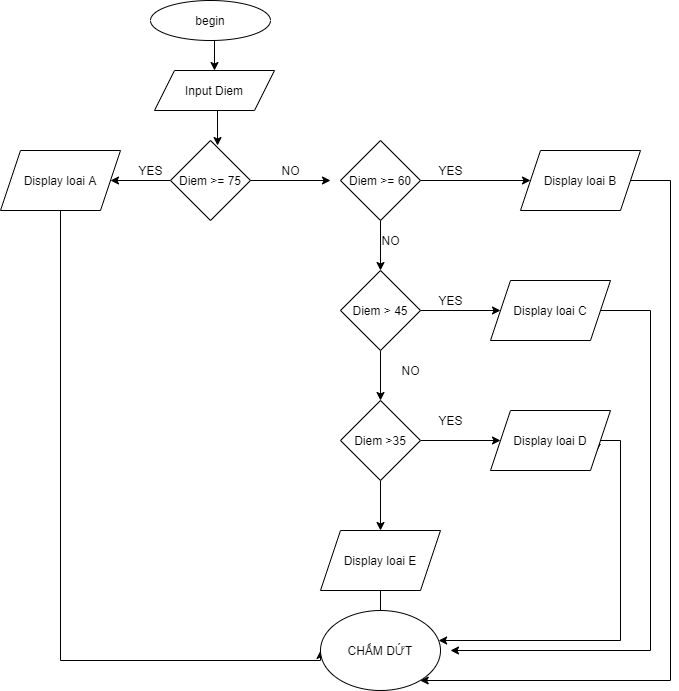

The diagram above was exported from draw.io. Its source (the exported page's mxGraphModel, read from the mxfile embedded in the PNG):
<mxGraphModel dx="1064" dy="412" grid="1" gridSize="10" guides="1" tooltips="1" connect="1" arrows="1" fold="1" page="1" pageScale="1" pageWidth="827" pageHeight="1169" math="0" shadow="0">
  <root>
    <mxCell id="WIyWlLk6GJQsqaUBKTNV-0" />
    <mxCell id="WIyWlLk6GJQsqaUBKTNV-1" parent="WIyWlLk6GJQsqaUBKTNV-0" />
    <mxCell id="uFVlsEc_502d1AcGrUBT-13" style="edgeStyle=orthogonalEdgeStyle;rounded=0;orthogonalLoop=1;jettySize=auto;html=1;exitX=0.5;exitY=1;exitDx=0;exitDy=0;entryX=0.5;entryY=0;entryDx=0;entryDy=0;" parent="WIyWlLk6GJQsqaUBKTNV-1" source="uFVlsEc_502d1AcGrUBT-8" target="uFVlsEc_502d1AcGrUBT-9" edge="1">
      <mxGeometry relative="1" as="geometry" />
    </mxCell>
    <mxCell id="uFVlsEc_502d1AcGrUBT-8" value="&lt;font style=&quot;vertical-align: inherit&quot;&gt;&lt;font style=&quot;vertical-align: inherit&quot;&gt;begin&lt;/font&gt;&lt;/font&gt;" style="ellipse;whiteSpace=wrap;html=1;" parent="WIyWlLk6GJQsqaUBKTNV-1" vertex="1">
      <mxGeometry x="290" y="60" width="120" height="40" as="geometry" />
    </mxCell>
    <mxCell id="uFVlsEc_502d1AcGrUBT-15" style="edgeStyle=orthogonalEdgeStyle;rounded=0;orthogonalLoop=1;jettySize=auto;html=1;exitX=0.5;exitY=1;exitDx=0;exitDy=0;entryX=0.588;entryY=0.063;entryDx=0;entryDy=0;entryPerimeter=0;" parent="WIyWlLk6GJQsqaUBKTNV-1" source="uFVlsEc_502d1AcGrUBT-9" target="uFVlsEc_502d1AcGrUBT-10" edge="1">
      <mxGeometry relative="1" as="geometry" />
    </mxCell>
    <mxCell id="uFVlsEc_502d1AcGrUBT-9" value="&lt;font style=&quot;vertical-align: inherit&quot;&gt;&lt;font style=&quot;vertical-align: inherit&quot;&gt;Input Diem&lt;/font&gt;&lt;/font&gt;" style="shape=parallelogram;perimeter=parallelogramPerimeter;whiteSpace=wrap;html=1;fixedSize=1;" parent="WIyWlLk6GJQsqaUBKTNV-1" vertex="1">
      <mxGeometry x="294" y="130" width="120" height="40" as="geometry" />
    </mxCell>
    <mxCell id="uFVlsEc_502d1AcGrUBT-16" style="edgeStyle=orthogonalEdgeStyle;rounded=0;orthogonalLoop=1;jettySize=auto;html=1;exitX=0;exitY=0.5;exitDx=0;exitDy=0;" parent="WIyWlLk6GJQsqaUBKTNV-1" source="uFVlsEc_502d1AcGrUBT-10" target="uFVlsEc_502d1AcGrUBT-12" edge="1">
      <mxGeometry relative="1" as="geometry" />
    </mxCell>
    <mxCell id="uFVlsEc_502d1AcGrUBT-22" style="edgeStyle=orthogonalEdgeStyle;rounded=0;orthogonalLoop=1;jettySize=auto;html=1;exitX=1;exitY=0.5;exitDx=0;exitDy=0;" parent="WIyWlLk6GJQsqaUBKTNV-1" source="uFVlsEc_502d1AcGrUBT-10" edge="1">
      <mxGeometry relative="1" as="geometry">
        <mxPoint x="470" y="240" as="targetPoint" />
      </mxGeometry>
    </mxCell>
    <mxCell id="uFVlsEc_502d1AcGrUBT-10" value="&lt;font style=&quot;vertical-align: inherit&quot;&gt;&lt;font style=&quot;vertical-align: inherit&quot;&gt;Diem &amp;gt;= 75&lt;/font&gt;&lt;/font&gt;" style="rhombus;whiteSpace=wrap;html=1;" parent="WIyWlLk6GJQsqaUBKTNV-1" vertex="1">
      <mxGeometry x="310" y="200" width="80" height="80" as="geometry" />
    </mxCell>
    <mxCell id="uFVlsEc_502d1AcGrUBT-26" style="edgeStyle=orthogonalEdgeStyle;rounded=0;orthogonalLoop=1;jettySize=auto;html=1;exitX=1;exitY=0.5;exitDx=0;exitDy=0;" parent="WIyWlLk6GJQsqaUBKTNV-1" source="uFVlsEc_502d1AcGrUBT-11" target="uFVlsEc_502d1AcGrUBT-25" edge="1">
      <mxGeometry relative="1" as="geometry" />
    </mxCell>
    <mxCell id="uFVlsEc_502d1AcGrUBT-28" style="edgeStyle=orthogonalEdgeStyle;rounded=0;orthogonalLoop=1;jettySize=auto;html=1;exitX=0.5;exitY=1;exitDx=0;exitDy=0;entryX=0.5;entryY=0;entryDx=0;entryDy=0;" parent="WIyWlLk6GJQsqaUBKTNV-1" source="uFVlsEc_502d1AcGrUBT-11" target="uFVlsEc_502d1AcGrUBT-24" edge="1">
      <mxGeometry relative="1" as="geometry" />
    </mxCell>
    <mxCell id="uFVlsEc_502d1AcGrUBT-11" value="&lt;font style=&quot;vertical-align: inherit&quot;&gt;&lt;font style=&quot;vertical-align: inherit&quot;&gt;Diem &amp;gt;= 60&lt;/font&gt;&lt;/font&gt;" style="rhombus;whiteSpace=wrap;html=1;" parent="WIyWlLk6GJQsqaUBKTNV-1" vertex="1">
      <mxGeometry x="480" y="200" width="80" height="80" as="geometry" />
    </mxCell>
    <mxCell id="uFVlsEc_502d1AcGrUBT-55" style="edgeStyle=orthogonalEdgeStyle;rounded=0;orthogonalLoop=1;jettySize=auto;html=1;exitX=0.5;exitY=1;exitDx=0;exitDy=0;entryX=0;entryY=0.5;entryDx=0;entryDy=0;" parent="WIyWlLk6GJQsqaUBKTNV-1" source="uFVlsEc_502d1AcGrUBT-12" target="uFVlsEc_502d1AcGrUBT-48" edge="1">
      <mxGeometry relative="1" as="geometry">
        <mxPoint x="420" y="720" as="targetPoint" />
        <Array as="points">
          <mxPoint x="200" y="720" />
          <mxPoint x="460" y="720" />
        </Array>
      </mxGeometry>
    </mxCell>
    <mxCell id="uFVlsEc_502d1AcGrUBT-12" value="&lt;font style=&quot;vertical-align: inherit&quot;&gt;&lt;font style=&quot;vertical-align: inherit&quot;&gt;Display loai A&lt;/font&gt;&lt;/font&gt;" style="shape=parallelogram;perimeter=parallelogramPerimeter;whiteSpace=wrap;html=1;fixedSize=1;" parent="WIyWlLk6GJQsqaUBKTNV-1" vertex="1">
      <mxGeometry x="140" y="210" width="120" height="60" as="geometry" />
    </mxCell>
    <mxCell id="uFVlsEc_502d1AcGrUBT-18" value="&lt;font style=&quot;vertical-align: inherit&quot;&gt;&lt;font style=&quot;vertical-align: inherit&quot;&gt;YES&lt;/font&gt;&lt;/font&gt;" style="text;html=1;align=center;verticalAlign=middle;resizable=0;points=[];autosize=1;strokeColor=none;fillColor=none;" parent="WIyWlLk6GJQsqaUBKTNV-1" vertex="1">
      <mxGeometry x="270" y="220" width="40" height="20" as="geometry" />
    </mxCell>
    <mxCell id="uFVlsEc_502d1AcGrUBT-23" value="&lt;font style=&quot;vertical-align: inherit&quot;&gt;&lt;font style=&quot;vertical-align: inherit&quot;&gt;NO&lt;/font&gt;&lt;/font&gt;" style="text;html=1;align=center;verticalAlign=middle;resizable=0;points=[];autosize=1;strokeColor=none;fillColor=none;" parent="WIyWlLk6GJQsqaUBKTNV-1" vertex="1">
      <mxGeometry x="415" y="220" width="30" height="20" as="geometry" />
    </mxCell>
    <mxCell id="uFVlsEc_502d1AcGrUBT-35" style="edgeStyle=orthogonalEdgeStyle;rounded=0;orthogonalLoop=1;jettySize=auto;html=1;exitX=0.5;exitY=1;exitDx=0;exitDy=0;entryX=0.5;entryY=0;entryDx=0;entryDy=0;" parent="WIyWlLk6GJQsqaUBKTNV-1" source="uFVlsEc_502d1AcGrUBT-24" target="uFVlsEc_502d1AcGrUBT-31" edge="1">
      <mxGeometry relative="1" as="geometry" />
    </mxCell>
    <mxCell id="uFVlsEc_502d1AcGrUBT-49" style="edgeStyle=orthogonalEdgeStyle;rounded=0;orthogonalLoop=1;jettySize=auto;html=1;exitX=1;exitY=0.5;exitDx=0;exitDy=0;entryX=0;entryY=0.5;entryDx=0;entryDy=0;" parent="WIyWlLk6GJQsqaUBKTNV-1" source="uFVlsEc_502d1AcGrUBT-24" target="uFVlsEc_502d1AcGrUBT-30" edge="1">
      <mxGeometry relative="1" as="geometry" />
    </mxCell>
    <mxCell id="uFVlsEc_502d1AcGrUBT-24" value="&lt;font style=&quot;vertical-align: inherit&quot;&gt;&lt;font style=&quot;vertical-align: inherit&quot;&gt;Diem &amp;gt; 45&lt;/font&gt;&lt;/font&gt;" style="rhombus;whiteSpace=wrap;html=1;" parent="WIyWlLk6GJQsqaUBKTNV-1" vertex="1">
      <mxGeometry x="480" y="330" width="80" height="80" as="geometry" />
    </mxCell>
    <mxCell id="uFVlsEc_502d1AcGrUBT-43" style="edgeStyle=orthogonalEdgeStyle;rounded=0;orthogonalLoop=1;jettySize=auto;html=1;exitX=1;exitY=0.5;exitDx=0;exitDy=0;" parent="WIyWlLk6GJQsqaUBKTNV-1" source="uFVlsEc_502d1AcGrUBT-25" target="uFVlsEc_502d1AcGrUBT-48" edge="1">
      <mxGeometry relative="1" as="geometry">
        <mxPoint x="600" y="740" as="targetPoint" />
        <Array as="points">
          <mxPoint x="810" y="240" />
          <mxPoint x="810" y="740" />
        </Array>
      </mxGeometry>
    </mxCell>
    <mxCell id="uFVlsEc_502d1AcGrUBT-25" value="&lt;font style=&quot;vertical-align: inherit&quot;&gt;&lt;font style=&quot;vertical-align: inherit&quot;&gt;Display loai B&lt;/font&gt;&lt;/font&gt;" style="shape=parallelogram;perimeter=parallelogramPerimeter;whiteSpace=wrap;html=1;fixedSize=1;" parent="WIyWlLk6GJQsqaUBKTNV-1" vertex="1">
      <mxGeometry x="660" y="210" width="120" height="60" as="geometry" />
    </mxCell>
    <mxCell id="uFVlsEc_502d1AcGrUBT-27" value="&lt;font style=&quot;vertical-align: inherit&quot;&gt;&lt;font style=&quot;vertical-align: inherit&quot;&gt;YES&lt;/font&gt;&lt;/font&gt;" style="text;html=1;align=center;verticalAlign=middle;resizable=0;points=[];autosize=1;strokeColor=none;fillColor=none;" parent="WIyWlLk6GJQsqaUBKTNV-1" vertex="1">
      <mxGeometry x="570" y="220" width="40" height="20" as="geometry" />
    </mxCell>
    <mxCell id="uFVlsEc_502d1AcGrUBT-29" value="&lt;font style=&quot;vertical-align: inherit&quot;&gt;&lt;font style=&quot;vertical-align: inherit&quot;&gt;NO&lt;/font&gt;&lt;/font&gt;" style="text;html=1;align=center;verticalAlign=middle;resizable=0;points=[];autosize=1;strokeColor=none;fillColor=none;" parent="WIyWlLk6GJQsqaUBKTNV-1" vertex="1">
      <mxGeometry x="515" y="290" width="30" height="20" as="geometry" />
    </mxCell>
    <mxCell id="uFVlsEc_502d1AcGrUBT-44" style="edgeStyle=orthogonalEdgeStyle;rounded=0;orthogonalLoop=1;jettySize=auto;html=1;exitX=1;exitY=0.5;exitDx=0;exitDy=0;" parent="WIyWlLk6GJQsqaUBKTNV-1" source="uFVlsEc_502d1AcGrUBT-30" edge="1">
      <mxGeometry relative="1" as="geometry">
        <mxPoint x="590" y="710" as="targetPoint" />
        <Array as="points">
          <mxPoint x="790" y="370" />
          <mxPoint x="790" y="710" />
        </Array>
      </mxGeometry>
    </mxCell>
    <mxCell id="uFVlsEc_502d1AcGrUBT-30" value="&lt;font style=&quot;vertical-align: inherit&quot;&gt;&lt;font style=&quot;vertical-align: inherit&quot;&gt;Display loai C&lt;/font&gt;&lt;/font&gt;" style="shape=parallelogram;perimeter=parallelogramPerimeter;whiteSpace=wrap;html=1;fixedSize=1;" parent="WIyWlLk6GJQsqaUBKTNV-1" vertex="1">
      <mxGeometry x="630" y="340" width="120" height="60" as="geometry" />
    </mxCell>
    <mxCell id="uFVlsEc_502d1AcGrUBT-38" style="edgeStyle=orthogonalEdgeStyle;rounded=0;orthogonalLoop=1;jettySize=auto;html=1;exitX=0.5;exitY=1;exitDx=0;exitDy=0;entryX=0.5;entryY=0;entryDx=0;entryDy=0;" parent="WIyWlLk6GJQsqaUBKTNV-1" source="uFVlsEc_502d1AcGrUBT-31" target="uFVlsEc_502d1AcGrUBT-34" edge="1">
      <mxGeometry relative="1" as="geometry" />
    </mxCell>
    <mxCell id="uFVlsEc_502d1AcGrUBT-50" style="edgeStyle=orthogonalEdgeStyle;rounded=0;orthogonalLoop=1;jettySize=auto;html=1;exitX=1;exitY=0.5;exitDx=0;exitDy=0;entryX=0;entryY=0.5;entryDx=0;entryDy=0;" parent="WIyWlLk6GJQsqaUBKTNV-1" source="uFVlsEc_502d1AcGrUBT-31" target="uFVlsEc_502d1AcGrUBT-32" edge="1">
      <mxGeometry relative="1" as="geometry" />
    </mxCell>
    <mxCell id="uFVlsEc_502d1AcGrUBT-31" value="&lt;font style=&quot;vertical-align: inherit&quot;&gt;&lt;font style=&quot;vertical-align: inherit&quot;&gt;Diem &amp;gt;35&lt;/font&gt;&lt;/font&gt;" style="rhombus;whiteSpace=wrap;html=1;" parent="WIyWlLk6GJQsqaUBKTNV-1" vertex="1">
      <mxGeometry x="480" y="460" width="80" height="80" as="geometry" />
    </mxCell>
    <mxCell id="uFVlsEc_502d1AcGrUBT-45" style="edgeStyle=orthogonalEdgeStyle;rounded=0;orthogonalLoop=1;jettySize=auto;html=1;exitX=1;exitY=0.5;exitDx=0;exitDy=0;entryX=1;entryY=0.75;entryDx=0;entryDy=0;" parent="WIyWlLk6GJQsqaUBKTNV-1" source="uFVlsEc_502d1AcGrUBT-32" target="uFVlsEc_502d1AcGrUBT-32" edge="1">
      <mxGeometry relative="1" as="geometry">
        <mxPoint x="760" y="913" as="targetPoint" />
      </mxGeometry>
    </mxCell>
    <mxCell id="uFVlsEc_502d1AcGrUBT-46" style="edgeStyle=orthogonalEdgeStyle;rounded=0;orthogonalLoop=1;jettySize=auto;html=1;exitX=1;exitY=0.5;exitDx=0;exitDy=0;" parent="WIyWlLk6GJQsqaUBKTNV-1" source="uFVlsEc_502d1AcGrUBT-32" target="uFVlsEc_502d1AcGrUBT-48" edge="1">
      <mxGeometry relative="1" as="geometry">
        <mxPoint x="590" y="680" as="targetPoint" />
        <Array as="points">
          <mxPoint x="760" y="500" />
          <mxPoint x="760" y="700" />
        </Array>
      </mxGeometry>
    </mxCell>
    <mxCell id="uFVlsEc_502d1AcGrUBT-32" value="&lt;font style=&quot;vertical-align: inherit&quot;&gt;&lt;font style=&quot;vertical-align: inherit&quot;&gt;Display loai D&lt;/font&gt;&lt;/font&gt;" style="shape=parallelogram;perimeter=parallelogramPerimeter;whiteSpace=wrap;html=1;fixedSize=1;" parent="WIyWlLk6GJQsqaUBKTNV-1" vertex="1">
      <mxGeometry x="630" y="470" width="120" height="60" as="geometry" />
    </mxCell>
    <mxCell id="uFVlsEc_502d1AcGrUBT-47" style="edgeStyle=orthogonalEdgeStyle;rounded=0;orthogonalLoop=1;jettySize=auto;html=1;exitX=0.5;exitY=1;exitDx=0;exitDy=0;" parent="WIyWlLk6GJQsqaUBKTNV-1" source="uFVlsEc_502d1AcGrUBT-34" edge="1">
      <mxGeometry relative="1" as="geometry">
        <mxPoint x="520" y="690" as="targetPoint" />
      </mxGeometry>
    </mxCell>
    <mxCell id="uFVlsEc_502d1AcGrUBT-34" value="&lt;font style=&quot;vertical-align: inherit&quot;&gt;&lt;font style=&quot;vertical-align: inherit&quot;&gt;Display loai E&lt;/font&gt;&lt;/font&gt;" style="shape=parallelogram;perimeter=parallelogramPerimeter;whiteSpace=wrap;html=1;fixedSize=1;" parent="WIyWlLk6GJQsqaUBKTNV-1" vertex="1">
      <mxGeometry x="460" y="590" width="120" height="60" as="geometry" />
    </mxCell>
    <mxCell id="uFVlsEc_502d1AcGrUBT-48" value="&lt;font style=&quot;vertical-align: inherit&quot;&gt;&lt;font style=&quot;vertical-align: inherit&quot;&gt;CHẤM DỨT&lt;/font&gt;&lt;/font&gt;" style="ellipse;whiteSpace=wrap;html=1;" parent="WIyWlLk6GJQsqaUBKTNV-1" vertex="1">
      <mxGeometry x="460" y="670" width="120" height="80" as="geometry" />
    </mxCell>
    <mxCell id="uFVlsEc_502d1AcGrUBT-51" value="&lt;font style=&quot;vertical-align: inherit&quot;&gt;&lt;font style=&quot;vertical-align: inherit&quot;&gt;&lt;font style=&quot;vertical-align: inherit&quot;&gt;&lt;font style=&quot;vertical-align: inherit&quot;&gt;&lt;font style=&quot;vertical-align: inherit&quot;&gt;&lt;font style=&quot;vertical-align: inherit&quot;&gt;YES&lt;/font&gt;&lt;/font&gt;&lt;/font&gt;&lt;/font&gt;&lt;/font&gt;&lt;/font&gt;" style="text;html=1;align=center;verticalAlign=middle;resizable=0;points=[];autosize=1;strokeColor=none;fillColor=none;" parent="WIyWlLk6GJQsqaUBKTNV-1" vertex="1">
      <mxGeometry x="570" y="350" width="40" height="20" as="geometry" />
    </mxCell>
    <mxCell id="uFVlsEc_502d1AcGrUBT-52" value="&lt;font style=&quot;vertical-align: inherit&quot;&gt;&lt;font style=&quot;vertical-align: inherit&quot;&gt;&lt;font style=&quot;vertical-align: inherit&quot;&gt;&lt;font style=&quot;vertical-align: inherit&quot;&gt;YES&lt;/font&gt;&lt;/font&gt;&lt;/font&gt;&lt;/font&gt;" style="text;html=1;align=center;verticalAlign=middle;resizable=0;points=[];autosize=1;strokeColor=none;fillColor=none;" parent="WIyWlLk6GJQsqaUBKTNV-1" vertex="1">
      <mxGeometry x="570" y="470" width="40" height="20" as="geometry" />
    </mxCell>
    <mxCell id="uFVlsEc_502d1AcGrUBT-53" value="&lt;font style=&quot;vertical-align: inherit&quot;&gt;&lt;font style=&quot;vertical-align: inherit&quot;&gt;NO&lt;/font&gt;&lt;/font&gt;" style="text;html=1;align=center;verticalAlign=middle;resizable=0;points=[];autosize=1;strokeColor=none;fillColor=none;" parent="WIyWlLk6GJQsqaUBKTNV-1" vertex="1">
      <mxGeometry x="535" y="420" width="30" height="20" as="geometry" />
    </mxCell>
  </root>
</mxGraphModel>